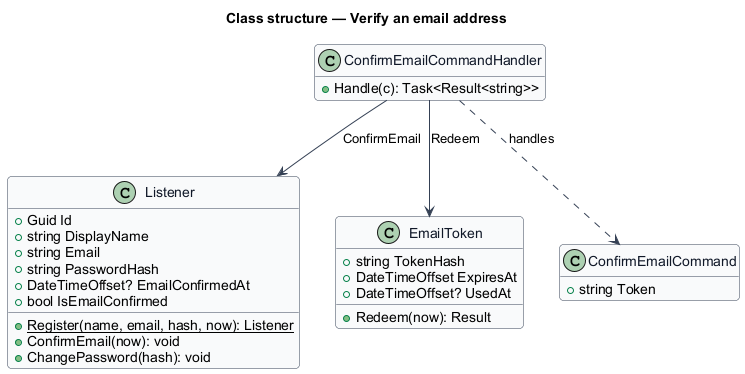

The diagram above was rendered by PlantUML. Its source (embedded in the PNG):
@startuml
skinparam backgroundColor #FFFFFF
skinparam shadowing false
skinparam roundcorner 8
skinparam defaultFontName Arial
skinparam ArrowColor #344054
skinparam class {
  BorderColor #344054
  FontColor #101828
  BackgroundColor #F9FAFB
}
hide empty members
title Class structure — Verify an email address

class Listener {
  +Guid Id
  +string DisplayName
  +string Email
  +string PasswordHash
  +DateTimeOffset? EmailConfirmedAt
  +bool IsEmailConfirmed
  +{static} Register(name, email, hash, now): Listener
  +ConfirmEmail(now): void
  +ChangePassword(hash): void
}

class EmailToken {
  +string TokenHash
  +DateTimeOffset ExpiresAt
  +DateTimeOffset? UsedAt
  +Redeem(now): Result
}
class ConfirmEmailCommand {
  +string Token
}
class ConfirmEmailCommandHandler {
  +Handle(c): Task<Result<string>>
}
ConfirmEmailCommandHandler ..> ConfirmEmailCommand : handles
ConfirmEmailCommandHandler --> EmailToken : Redeem
ConfirmEmailCommandHandler --> Listener : ConfirmEmail
@enduml